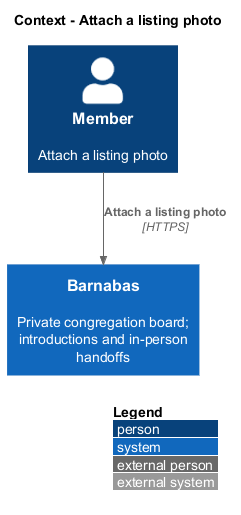

The diagram above was rendered by PlantUML. Its source (embedded in the PNG):
@startuml
!include <C4/C4_Context>
LAYOUT_WITH_LEGEND()
title Context - Attach a listing photo
Person(actor, "Member", "Attach a listing photo")
System(barnabas, "Barnabas", "Private congregation board; introductions and in-person handoffs")
Rel(actor, barnabas, "Attach a listing photo", "HTTPS")
@enduml